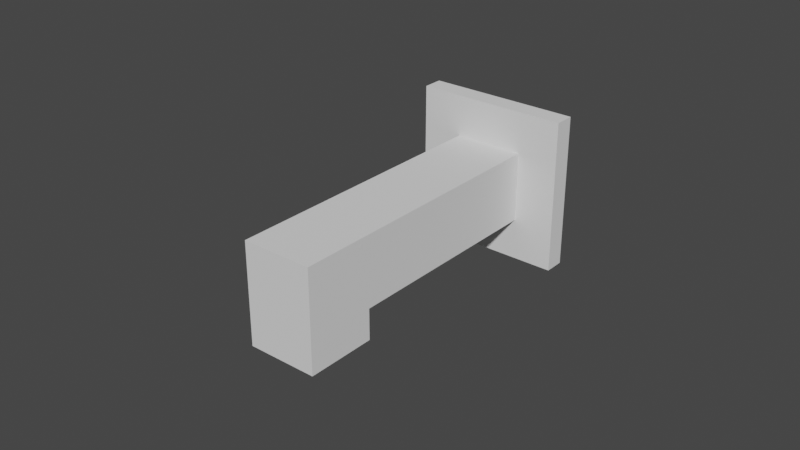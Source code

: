 # Source: WaterFaucet.blend  (saved by Blender 3.3.6; exported with 4.5.12 LTS)
import bpy
from mathutils import Matrix  # noqa: F401  (used for matrix-valued properties, if any)

bpy.ops.wm.read_factory_settings(use_empty=True)
scene = bpy.context.scene
scene.name = 'Scene'

# ---- collections
col_collection = bpy.data.collections.new('Collection'); scene.collection.children.link(col_collection)

# ---- world
world_world = bpy.data.worlds.new('World'); scene.world = world_world
world_world.use_nodes = True; world_world.node_tree.nodes.clear()
_N = world_world.node_tree.nodes; _L = world_world.node_tree.links
n0 = _N.new('ShaderNodeOutputWorld'); n0.name = 'World Output'; n0.location = (300, 300)
n1 = _N.new('ShaderNodeBackground'); n1.name = 'Background'; n1.location = (10, 300)
n1.inputs[0].default_value = (0.05088, 0.05088, 0.05088, 1.0)
_L.new(n1.outputs[0], n0.inputs[0])
n0.is_active_output = True
world_world.color = (0.05088, 0.05088, 0.05088)
world_world.use_sun_shadow = False
world_world.sun_shadow_jitter_overblur = 0.0

# ---- meshes
me_plane_001 = bpy.data.meshes.new('Plane.001')
me_plane_001.from_pydata([(-1.0, -1.0, 0.0), (1.0, -1.0, 0.0), (-1.0, 1.0, 0.0), (1.0, 1.0, 0.0), (-0.4574, 0.4574, 0.006628), (-0.4574, -0.4574, 0.006628), (0.4574, -0.4574, 0.006628), (0.4574, 0.4574, 0.006628), (-1.0, 1.0, 0.006628), (-1.0, -1.0, 0.006628), (1.0, -1.0, 0.006628), (1.0, 1.0, 0.006628), (-0.4574, 0.4574, 0.07685), (-0.4574, -0.4574, 0.07685), (0.4574, -0.4574, 0.07685), (0.4574, 0.4574, 0.07685), (-0.4574, 0.4574, 0.09982), (-0.4574, -0.4574, 0.09982), (0.4574, -0.4574, 0.09982), (0.4574, 0.4574, 0.09982), (-0.3805, -0.8648, 0.07878), (0.3805, -0.8648, 0.07878), (-0.3805, -0.8648, 0.09789), (0.3805, -0.8648, 0.09789), (-0.4574, -0.8648, 0.07685), (0.4574, -0.8648, 0.07685), (-0.4574, -0.8648, 0.09982), (0.4574, -0.8648, 0.09982), (-0.3805, -0.154, 0.07878), (0.3805, -0.154, 0.07878), (-0.3805, -0.154, 0.09789), (0.3805, -0.154, 0.09789)], [], [(0, 2, 3, 1), (6, 7, 15, 14), (1, 3, 11, 10), (2, 0, 9, 8), (3, 2, 8, 11), (0, 1, 10, 9), (5, 4, 8, 9), (6, 5, 9, 10), (7, 6, 10, 11), (4, 7, 11, 8), (15, 12, 16, 19), (4, 5, 13, 12), (7, 4, 12, 15), (5, 6, 14, 13), (17, 18, 19, 16), (18, 17, 26, 27), (14, 15, 19, 18), (12, 13, 17, 16), (22, 20, 28, 30), (14, 18, 27, 25), (13, 14, 25, 24), (17, 13, 24, 26), (21, 20, 24, 25), (22, 23, 27, 26), (23, 21, 25, 27), (20, 22, 26, 24), (28, 29, 31, 30), (23, 22, 30, 31), (21, 23, 31, 29), (20, 21, 29, 28)])
_uv = me_plane_001.uv_layers.new(name='UVMap')
_uv.uv.foreach_set('vector', [0.0, 0.0, 0.0, 1.0, 1.0, 1.0, 1.0, 0.0, 0.9611, 0.0389, 0.9611, 0.9611, 0.9611, 0.9611, 0.9611, 0.0389, 1.0, 0.0, 1.0, 1.0, 1.0, 1.0, 1.0, 0.0, 0.0, 1.0, 0.0, 0.0, 0.0, 0.0, 0.0, 1.0, 1.0, 1.0, 0.0, 1.0, 0.0, 1.0, 1.0, 1.0, 0.0, 0.0, 1.0, 0.0, 1.0, 0.0, 0.0, 0.0, 0.0389, 0.0389, 0.0389, 0.9611, 0.0, 1.0, 0.0, 0.0, 0.9611, 0.0389, 0.0389, 0.0389, 0.0, 0.0, 1.0, 0.0, 0.9611, 0.9611, 0.9611, 0.0389, 1.0, 0.0, 1.0, 1.0, 0.0389, 0.9611, 0.9611, 0.9611, 1.0, 1.0, 0.0, 1.0, 0.9611, 0.9611, 0.0389, 0.9611, 0.0389, 0.9611, 0.9611, 0.9611, 0.0389, 0.9611, 0.0389, 0.0389, 0.0389, 0.0389, 0.0389, 0.9611, 0.9611, 0.9611, 0.0389, 0.9611, 0.0389, 0.9611, 0.9611, 0.9611, 0.0389, 0.0389, 0.9611, 0.0389, 0.9611, 0.0389, 0.0389, 0.0389, 0.0389, 0.0389, 0.9611, 0.0389, 0.9611, 0.9611, 0.0389, 0.9611, 0.9611, 0.0389, 0.0389, 0.0389, 0.0389, 0.0389, 0.9611, 0.0389, 0.9611, 0.0389, 0.9611, 0.9611, 0.9611, 0.9611, 0.9611, 0.0389, 0.0389, 0.9611, 0.0389, 0.0389, 0.0389, 0.0389, 0.0389, 0.9611, 0.0389, 0.0389, 0.0389, 0.0389, 0.0389, 0.0389, 0.0389, 0.0389, 0.9611, 0.0389, 0.9611, 0.0389, 0.9611, 0.0389, 0.9611, 0.0389, 0.0389, 0.0389, 0.9611, 0.0389, 0.9611, 0.0389, 0.0389, 0.0389, 0.0389, 0.0389, 0.0389, 0.0389, 0.0389, 0.0389, 0.0389, 0.0389, 0.9611, 0.0389, 0.0389, 0.0389, 0.0389, 0.0389, 0.9611, 0.0389, 0.0389, 0.0389, 0.9611, 0.0389, 0.9611, 0.0389, 0.0389, 0.0389, 0.9611, 0.0389, 0.9611, 0.0389, 0.9611, 0.0389, 0.9611, 0.0389, 0.0389, 0.0389, 0.0389, 0.0389, 0.0389, 0.0389, 0.0389, 0.0389, 0.0389, 0.0389, 0.9611, 0.0389, 0.9611, 0.0389, 0.0389, 0.0389, 0.9611, 0.0389, 0.0389, 0.0389, 0.0389, 0.0389, 0.9611, 0.0389, 0.9611, 0.0389, 0.9611, 0.0389, 0.9611, 0.0389, 0.9611, 0.0389, 0.0389, 0.0389, 0.9611, 0.0389, 0.9611, 0.0389, 0.0389, 0.0389])
me_plane_001.update()

# ---- objects
ob_waterfaucet = bpy.data.objects.new('WaterFaucet', me_plane_001)

# ---- transforms, parenting, visibility, modifiers, constraints
ob_waterfaucet.location = (0.0, 0.0, 0.0)
ob_waterfaucet.rotation_euler = (1.571, 0.0, 0.0)
ob_waterfaucet.scale = (0.025, 0.025, 1.0)

# ---- collection membership
col_collection.objects.link(ob_waterfaucet)

# ---- scene / render settings (as saved in the file)
scene.frame_start = 1; scene.frame_end = 250; scene.frame_set(1)
scene.render.engine = 'BLENDER_EEVEE_NEXT'
scene.cycles.sampling_pattern = 'TABULATED_SOBOL'
scene.cycles.use_light_tree = False
scene.view_settings.view_transform = 'Filmic'
bpy.context.view_layer.update()

# ---- added for rendering (the .blend has no active camera and no usable light): camera, sun
cam_auto = bpy.data.cameras.new('AutoCamera')
cam_auto.lens = 50.0
cam_auto.sensor_width = 36.0
cam_auto.clip_end = 1000.0
ob_auto_camera = bpy.data.objects.new('AutoCamera', cam_auto)
scene.collection.objects.link(ob_auto_camera)
ob_auto_camera.location = (0.185045, -0.271962, 0.148036)
ob_auto_camera.rotation_euler = (1.09748, -7.21219e-08, 0.694738)
scene.camera = ob_auto_camera
light_auto_sun = bpy.data.lights.new('AutoSun', 'SUN')
light_auto_sun.energy = 3.0
light_auto_sun.angle = 0.0523599
ob_auto_sun = bpy.data.objects.new('AutoSun', light_auto_sun)
scene.collection.objects.link(ob_auto_sun)
ob_auto_sun.rotation_euler = (0.872665, 0.174533, 0.523599)
bpy.context.view_layer.update()
